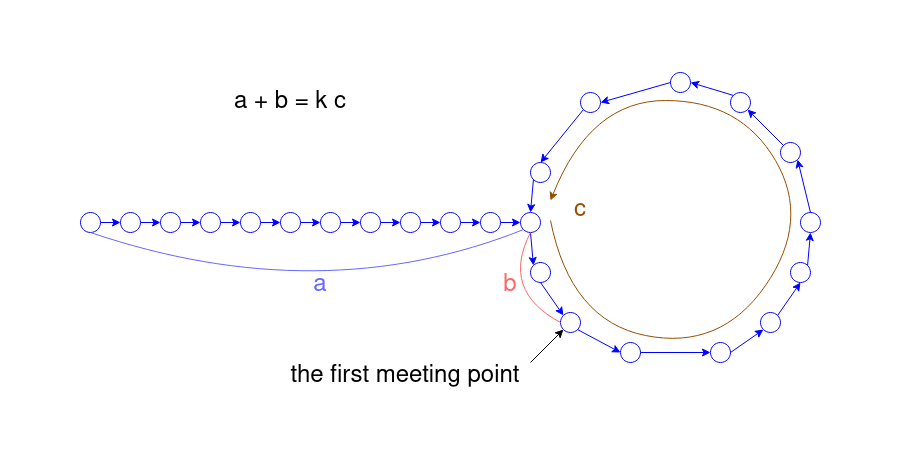

The diagram above was exported from draw.io. Its source (the exported page's mxGraphModel, read from the mxfile embedded in the PNG):
<mxGraphModel dx="1360" dy="795" grid="1" gridSize="10" guides="1" tooltips="1" connect="1" arrows="1" fold="1" page="1" pageScale="1" pageWidth="900" pageHeight="450" math="0" shadow="0">
  <root>
    <mxCell id="0" />
    <mxCell id="1" parent="0" />
    <mxCell id="gX-fYTvrxCtBmKHp1LMM-1" value="" style="ellipse;whiteSpace=wrap;html=1;aspect=fixed;strokeColor=#0000FF;" parent="1" vertex="1">
      <mxGeometry x="80" y="212" width="20" height="20" as="geometry" />
    </mxCell>
    <mxCell id="gX-fYTvrxCtBmKHp1LMM-2" value="" style="ellipse;whiteSpace=wrap;html=1;aspect=fixed;strokeColor=#0000FF;" parent="1" vertex="1">
      <mxGeometry x="120" y="212" width="20" height="20" as="geometry" />
    </mxCell>
    <mxCell id="gX-fYTvrxCtBmKHp1LMM-3" value="" style="ellipse;whiteSpace=wrap;html=1;aspect=fixed;strokeColor=#0000FF;" parent="1" vertex="1">
      <mxGeometry x="160" y="212" width="20" height="20" as="geometry" />
    </mxCell>
    <mxCell id="gX-fYTvrxCtBmKHp1LMM-4" value="" style="ellipse;whiteSpace=wrap;html=1;aspect=fixed;strokeColor=#0000FF;" parent="1" vertex="1">
      <mxGeometry x="200" y="212" width="20" height="20" as="geometry" />
    </mxCell>
    <mxCell id="gX-fYTvrxCtBmKHp1LMM-5" value="" style="ellipse;whiteSpace=wrap;html=1;aspect=fixed;strokeColor=#0000FF;" parent="1" vertex="1">
      <mxGeometry x="240" y="212" width="20" height="20" as="geometry" />
    </mxCell>
    <mxCell id="gX-fYTvrxCtBmKHp1LMM-11" value="" style="ellipse;whiteSpace=wrap;html=1;aspect=fixed;strokeColor=#0000FF;" parent="1" vertex="1">
      <mxGeometry x="480" y="212" width="20" height="20" as="geometry" />
    </mxCell>
    <mxCell id="gX-fYTvrxCtBmKHp1LMM-12" value="" style="ellipse;whiteSpace=wrap;html=1;aspect=fixed;strokeColor=#0000FF;" parent="1" vertex="1">
      <mxGeometry x="520" y="212" width="20" height="20" as="geometry" />
    </mxCell>
    <mxCell id="gX-fYTvrxCtBmKHp1LMM-15" value="" style="ellipse;whiteSpace=wrap;html=1;aspect=fixed;strokeColor=#0000FF;" parent="1" vertex="1">
      <mxGeometry x="530" y="162" width="20" height="20" as="geometry" />
    </mxCell>
    <mxCell id="gX-fYTvrxCtBmKHp1LMM-16" value="" style="ellipse;whiteSpace=wrap;html=1;aspect=fixed;strokeColor=#0000FF;" parent="1" vertex="1">
      <mxGeometry x="530" y="262" width="20" height="20" as="geometry" />
    </mxCell>
    <mxCell id="gX-fYTvrxCtBmKHp1LMM-17" value="" style="ellipse;whiteSpace=wrap;html=1;aspect=fixed;strokeColor=#0000FF;" parent="1" vertex="1">
      <mxGeometry x="560" y="312" width="20" height="20" as="geometry" />
    </mxCell>
    <mxCell id="gX-fYTvrxCtBmKHp1LMM-18" value="" style="ellipse;whiteSpace=wrap;html=1;aspect=fixed;strokeColor=#0000FF;" parent="1" vertex="1">
      <mxGeometry x="620" y="342" width="20" height="20" as="geometry" />
    </mxCell>
    <mxCell id="gX-fYTvrxCtBmKHp1LMM-19" value="" style="ellipse;whiteSpace=wrap;html=1;aspect=fixed;strokeColor=#0000FF;" parent="1" vertex="1">
      <mxGeometry x="710" y="342" width="20" height="20" as="geometry" />
    </mxCell>
    <mxCell id="gX-fYTvrxCtBmKHp1LMM-20" value="" style="ellipse;whiteSpace=wrap;html=1;aspect=fixed;strokeColor=#0000FF;" parent="1" vertex="1">
      <mxGeometry x="760" y="312" width="20" height="20" as="geometry" />
    </mxCell>
    <mxCell id="gX-fYTvrxCtBmKHp1LMM-21" value="" style="ellipse;whiteSpace=wrap;html=1;aspect=fixed;strokeColor=#0000FF;" parent="1" vertex="1">
      <mxGeometry x="790" y="262" width="20" height="20" as="geometry" />
    </mxCell>
    <mxCell id="gX-fYTvrxCtBmKHp1LMM-22" value="" style="ellipse;whiteSpace=wrap;html=1;aspect=fixed;strokeColor=#0000FF;" parent="1" vertex="1">
      <mxGeometry x="800" y="212" width="20" height="20" as="geometry" />
    </mxCell>
    <mxCell id="gX-fYTvrxCtBmKHp1LMM-24" value="" style="ellipse;whiteSpace=wrap;html=1;aspect=fixed;strokeColor=#0000FF;" parent="1" vertex="1">
      <mxGeometry x="780" y="142" width="20" height="20" as="geometry" />
    </mxCell>
    <mxCell id="gX-fYTvrxCtBmKHp1LMM-25" value="" style="ellipse;whiteSpace=wrap;html=1;aspect=fixed;strokeColor=#0000FF;" parent="1" vertex="1">
      <mxGeometry x="730" y="92" width="20" height="20" as="geometry" />
    </mxCell>
    <mxCell id="gX-fYTvrxCtBmKHp1LMM-30" value="" style="ellipse;whiteSpace=wrap;html=1;aspect=fixed;strokeColor=#0000FF;" parent="1" vertex="1">
      <mxGeometry x="670" y="72" width="20" height="20" as="geometry" />
    </mxCell>
    <mxCell id="gX-fYTvrxCtBmKHp1LMM-31" value="" style="ellipse;whiteSpace=wrap;html=1;aspect=fixed;strokeColor=#0000FF;" parent="1" vertex="1">
      <mxGeometry x="580" y="92" width="20" height="20" as="geometry" />
    </mxCell>
    <mxCell id="gX-fYTvrxCtBmKHp1LMM-32" value="" style="endArrow=classic;html=1;rounded=0;exitX=1;exitY=0.5;exitDx=0;exitDy=0;entryX=0;entryY=0.5;entryDx=0;entryDy=0;strokeColor=#0000FF;" parent="1" source="gX-fYTvrxCtBmKHp1LMM-1" target="gX-fYTvrxCtBmKHp1LMM-2" edge="1">
      <mxGeometry width="50" height="50" relative="1" as="geometry">
        <mxPoint x="400" y="362" as="sourcePoint" />
        <mxPoint x="450" y="312" as="targetPoint" />
      </mxGeometry>
    </mxCell>
    <mxCell id="gX-fYTvrxCtBmKHp1LMM-34" value="" style="endArrow=classic;html=1;rounded=0;exitX=1;exitY=0.5;exitDx=0;exitDy=0;entryX=0;entryY=0.5;entryDx=0;entryDy=0;strokeColor=#0000FF;" parent="1" source="gX-fYTvrxCtBmKHp1LMM-2" target="gX-fYTvrxCtBmKHp1LMM-3" edge="1">
      <mxGeometry width="50" height="50" relative="1" as="geometry">
        <mxPoint x="400" y="362" as="sourcePoint" />
        <mxPoint x="450" y="312" as="targetPoint" />
      </mxGeometry>
    </mxCell>
    <mxCell id="gX-fYTvrxCtBmKHp1LMM-35" value="" style="endArrow=classic;html=1;rounded=0;exitX=1;exitY=0.5;exitDx=0;exitDy=0;entryX=0;entryY=0.5;entryDx=0;entryDy=0;strokeColor=#0000FF;" parent="1" source="gX-fYTvrxCtBmKHp1LMM-3" target="gX-fYTvrxCtBmKHp1LMM-4" edge="1">
      <mxGeometry width="50" height="50" relative="1" as="geometry">
        <mxPoint x="400" y="362" as="sourcePoint" />
        <mxPoint x="450" y="312" as="targetPoint" />
      </mxGeometry>
    </mxCell>
    <mxCell id="gX-fYTvrxCtBmKHp1LMM-36" value="" style="endArrow=classic;html=1;rounded=0;exitX=1;exitY=0.5;exitDx=0;exitDy=0;entryX=0;entryY=0.5;entryDx=0;entryDy=0;strokeColor=#0000FF;" parent="1" source="gX-fYTvrxCtBmKHp1LMM-4" target="gX-fYTvrxCtBmKHp1LMM-5" edge="1">
      <mxGeometry width="50" height="50" relative="1" as="geometry">
        <mxPoint x="400" y="362" as="sourcePoint" />
        <mxPoint x="450" y="312" as="targetPoint" />
      </mxGeometry>
    </mxCell>
    <mxCell id="gX-fYTvrxCtBmKHp1LMM-37" value="" style="ellipse;whiteSpace=wrap;html=1;aspect=fixed;strokeColor=#0000FF;" parent="1" vertex="1">
      <mxGeometry x="280" y="212" width="20" height="20" as="geometry" />
    </mxCell>
    <mxCell id="gX-fYTvrxCtBmKHp1LMM-38" value="" style="ellipse;whiteSpace=wrap;html=1;aspect=fixed;strokeColor=#0000FF;" parent="1" vertex="1">
      <mxGeometry x="320" y="212" width="20" height="20" as="geometry" />
    </mxCell>
    <mxCell id="gX-fYTvrxCtBmKHp1LMM-39" value="" style="ellipse;whiteSpace=wrap;html=1;aspect=fixed;strokeColor=#0000FF;" parent="1" vertex="1">
      <mxGeometry x="360" y="212" width="20" height="20" as="geometry" />
    </mxCell>
    <mxCell id="gX-fYTvrxCtBmKHp1LMM-40" value="" style="ellipse;whiteSpace=wrap;html=1;aspect=fixed;strokeColor=#0000FF;" parent="1" vertex="1">
      <mxGeometry x="400" y="212" width="20" height="20" as="geometry" />
    </mxCell>
    <mxCell id="gX-fYTvrxCtBmKHp1LMM-41" value="" style="ellipse;whiteSpace=wrap;html=1;aspect=fixed;strokeColor=#0000FF;" parent="1" vertex="1">
      <mxGeometry x="440" y="212" width="20" height="20" as="geometry" />
    </mxCell>
    <mxCell id="gX-fYTvrxCtBmKHp1LMM-42" value="" style="endArrow=classic;html=1;rounded=0;exitX=1;exitY=0.5;exitDx=0;exitDy=0;entryX=0;entryY=0.5;entryDx=0;entryDy=0;strokeColor=#0000FF;" parent="1" source="gX-fYTvrxCtBmKHp1LMM-37" target="gX-fYTvrxCtBmKHp1LMM-38" edge="1">
      <mxGeometry width="50" height="50" relative="1" as="geometry">
        <mxPoint x="600" y="362" as="sourcePoint" />
        <mxPoint x="650" y="312" as="targetPoint" />
      </mxGeometry>
    </mxCell>
    <mxCell id="gX-fYTvrxCtBmKHp1LMM-43" value="" style="endArrow=classic;html=1;rounded=0;exitX=1;exitY=0.5;exitDx=0;exitDy=0;entryX=0;entryY=0.5;entryDx=0;entryDy=0;strokeColor=#0000FF;" parent="1" source="gX-fYTvrxCtBmKHp1LMM-38" target="gX-fYTvrxCtBmKHp1LMM-39" edge="1">
      <mxGeometry width="50" height="50" relative="1" as="geometry">
        <mxPoint x="600" y="362" as="sourcePoint" />
        <mxPoint x="650" y="312" as="targetPoint" />
      </mxGeometry>
    </mxCell>
    <mxCell id="gX-fYTvrxCtBmKHp1LMM-44" value="" style="endArrow=classic;html=1;rounded=0;exitX=1;exitY=0.5;exitDx=0;exitDy=0;entryX=0;entryY=0.5;entryDx=0;entryDy=0;strokeColor=#0000FF;" parent="1" source="gX-fYTvrxCtBmKHp1LMM-39" target="gX-fYTvrxCtBmKHp1LMM-40" edge="1">
      <mxGeometry width="50" height="50" relative="1" as="geometry">
        <mxPoint x="600" y="362" as="sourcePoint" />
        <mxPoint x="650" y="312" as="targetPoint" />
      </mxGeometry>
    </mxCell>
    <mxCell id="gX-fYTvrxCtBmKHp1LMM-45" value="" style="endArrow=classic;html=1;rounded=0;exitX=1;exitY=0.5;exitDx=0;exitDy=0;entryX=0;entryY=0.5;entryDx=0;entryDy=0;strokeColor=#0000FF;" parent="1" source="gX-fYTvrxCtBmKHp1LMM-40" target="gX-fYTvrxCtBmKHp1LMM-41" edge="1">
      <mxGeometry width="50" height="50" relative="1" as="geometry">
        <mxPoint x="600" y="362" as="sourcePoint" />
        <mxPoint x="650" y="312" as="targetPoint" />
      </mxGeometry>
    </mxCell>
    <mxCell id="gX-fYTvrxCtBmKHp1LMM-46" value="" style="endArrow=classic;html=1;rounded=0;exitX=1;exitY=0.5;exitDx=0;exitDy=0;entryX=0;entryY=0.5;entryDx=0;entryDy=0;strokeColor=#0000FF;" parent="1" source="gX-fYTvrxCtBmKHp1LMM-5" target="gX-fYTvrxCtBmKHp1LMM-37" edge="1">
      <mxGeometry width="50" height="50" relative="1" as="geometry">
        <mxPoint x="400" y="362" as="sourcePoint" />
        <mxPoint x="450" y="312" as="targetPoint" />
      </mxGeometry>
    </mxCell>
    <mxCell id="gX-fYTvrxCtBmKHp1LMM-47" value="" style="endArrow=classic;html=1;rounded=0;exitX=1;exitY=0.5;exitDx=0;exitDy=0;entryX=0;entryY=0.5;entryDx=0;entryDy=0;strokeColor=#0000FF;" parent="1" source="gX-fYTvrxCtBmKHp1LMM-41" target="gX-fYTvrxCtBmKHp1LMM-11" edge="1">
      <mxGeometry width="50" height="50" relative="1" as="geometry">
        <mxPoint x="400" y="362" as="sourcePoint" />
        <mxPoint x="450" y="312" as="targetPoint" />
      </mxGeometry>
    </mxCell>
    <mxCell id="gX-fYTvrxCtBmKHp1LMM-48" value="" style="endArrow=classic;html=1;rounded=0;exitX=1;exitY=0.5;exitDx=0;exitDy=0;entryX=0;entryY=0.5;entryDx=0;entryDy=0;strokeColor=#0000FF;" parent="1" source="gX-fYTvrxCtBmKHp1LMM-11" target="gX-fYTvrxCtBmKHp1LMM-12" edge="1">
      <mxGeometry width="50" height="50" relative="1" as="geometry">
        <mxPoint x="400" y="362" as="sourcePoint" />
        <mxPoint x="450" y="312" as="targetPoint" />
      </mxGeometry>
    </mxCell>
    <mxCell id="gX-fYTvrxCtBmKHp1LMM-49" value="" style="endArrow=classic;html=1;rounded=0;exitX=0.5;exitY=1;exitDx=0;exitDy=0;entryX=0;entryY=0;entryDx=0;entryDy=0;strokeColor=#0000FF;" parent="1" source="gX-fYTvrxCtBmKHp1LMM-12" target="gX-fYTvrxCtBmKHp1LMM-16" edge="1">
      <mxGeometry width="50" height="50" relative="1" as="geometry">
        <mxPoint x="400" y="362" as="sourcePoint" />
        <mxPoint x="450" y="312" as="targetPoint" />
      </mxGeometry>
    </mxCell>
    <mxCell id="gX-fYTvrxCtBmKHp1LMM-50" value="" style="endArrow=classic;html=1;rounded=0;exitX=0.5;exitY=1;exitDx=0;exitDy=0;entryX=0;entryY=0;entryDx=0;entryDy=0;strokeColor=#0000FF;" parent="1" source="gX-fYTvrxCtBmKHp1LMM-16" target="gX-fYTvrxCtBmKHp1LMM-17" edge="1">
      <mxGeometry width="50" height="50" relative="1" as="geometry">
        <mxPoint x="400" y="362" as="sourcePoint" />
        <mxPoint x="450" y="312" as="targetPoint" />
      </mxGeometry>
    </mxCell>
    <mxCell id="gX-fYTvrxCtBmKHp1LMM-51" value="" style="endArrow=classic;html=1;rounded=0;exitX=1;exitY=1;exitDx=0;exitDy=0;entryX=0;entryY=0.5;entryDx=0;entryDy=0;strokeColor=#0000FF;" parent="1" source="gX-fYTvrxCtBmKHp1LMM-17" target="gX-fYTvrxCtBmKHp1LMM-18" edge="1">
      <mxGeometry width="50" height="50" relative="1" as="geometry">
        <mxPoint x="400" y="362" as="sourcePoint" />
        <mxPoint x="450" y="312" as="targetPoint" />
      </mxGeometry>
    </mxCell>
    <mxCell id="gX-fYTvrxCtBmKHp1LMM-52" value="" style="endArrow=classic;html=1;rounded=0;exitX=1;exitY=0.5;exitDx=0;exitDy=0;entryX=0;entryY=0.5;entryDx=0;entryDy=0;strokeColor=#0000FF;" parent="1" source="gX-fYTvrxCtBmKHp1LMM-18" target="gX-fYTvrxCtBmKHp1LMM-19" edge="1">
      <mxGeometry width="50" height="50" relative="1" as="geometry">
        <mxPoint x="400" y="362" as="sourcePoint" />
        <mxPoint x="450" y="312" as="targetPoint" />
      </mxGeometry>
    </mxCell>
    <mxCell id="gX-fYTvrxCtBmKHp1LMM-53" value="" style="endArrow=classic;html=1;rounded=0;exitX=1;exitY=0.5;exitDx=0;exitDy=0;entryX=0;entryY=1;entryDx=0;entryDy=0;strokeColor=#0000FF;" parent="1" source="gX-fYTvrxCtBmKHp1LMM-19" target="gX-fYTvrxCtBmKHp1LMM-20" edge="1">
      <mxGeometry width="50" height="50" relative="1" as="geometry">
        <mxPoint x="400" y="362" as="sourcePoint" />
        <mxPoint x="450" y="312" as="targetPoint" />
      </mxGeometry>
    </mxCell>
    <mxCell id="gX-fYTvrxCtBmKHp1LMM-54" value="" style="endArrow=classic;html=1;rounded=0;exitX=1;exitY=0;exitDx=0;exitDy=0;entryX=0.5;entryY=1;entryDx=0;entryDy=0;strokeColor=#0000FF;" parent="1" source="gX-fYTvrxCtBmKHp1LMM-20" target="gX-fYTvrxCtBmKHp1LMM-21" edge="1">
      <mxGeometry width="50" height="50" relative="1" as="geometry">
        <mxPoint x="400" y="362" as="sourcePoint" />
        <mxPoint x="450" y="312" as="targetPoint" />
      </mxGeometry>
    </mxCell>
    <mxCell id="gX-fYTvrxCtBmKHp1LMM-55" value="" style="endArrow=classic;html=1;rounded=0;entryX=0.5;entryY=1;entryDx=0;entryDy=0;exitX=1;exitY=0;exitDx=0;exitDy=0;strokeColor=#0000FF;" parent="1" source="gX-fYTvrxCtBmKHp1LMM-21" target="gX-fYTvrxCtBmKHp1LMM-22" edge="1">
      <mxGeometry width="50" height="50" relative="1" as="geometry">
        <mxPoint x="400" y="362" as="sourcePoint" />
        <mxPoint x="450" y="312" as="targetPoint" />
      </mxGeometry>
    </mxCell>
    <mxCell id="gX-fYTvrxCtBmKHp1LMM-56" value="" style="endArrow=classic;html=1;rounded=0;exitX=0.5;exitY=0;exitDx=0;exitDy=0;entryX=1;entryY=1;entryDx=0;entryDy=0;strokeColor=#0000FF;" parent="1" source="gX-fYTvrxCtBmKHp1LMM-22" target="gX-fYTvrxCtBmKHp1LMM-24" edge="1">
      <mxGeometry width="50" height="50" relative="1" as="geometry">
        <mxPoint x="400" y="362" as="sourcePoint" />
        <mxPoint x="450" y="312" as="targetPoint" />
      </mxGeometry>
    </mxCell>
    <mxCell id="gX-fYTvrxCtBmKHp1LMM-57" value="" style="endArrow=classic;html=1;rounded=0;exitX=0;exitY=0;exitDx=0;exitDy=0;entryX=1;entryY=1;entryDx=0;entryDy=0;strokeColor=#0000FF;" parent="1" source="gX-fYTvrxCtBmKHp1LMM-24" target="gX-fYTvrxCtBmKHp1LMM-25" edge="1">
      <mxGeometry width="50" height="50" relative="1" as="geometry">
        <mxPoint x="400" y="362" as="sourcePoint" />
        <mxPoint x="450" y="312" as="targetPoint" />
      </mxGeometry>
    </mxCell>
    <mxCell id="gX-fYTvrxCtBmKHp1LMM-58" value="" style="endArrow=classic;html=1;rounded=0;exitX=0;exitY=0;exitDx=0;exitDy=0;entryX=1;entryY=0.5;entryDx=0;entryDy=0;strokeColor=#0000FF;" parent="1" source="gX-fYTvrxCtBmKHp1LMM-25" target="gX-fYTvrxCtBmKHp1LMM-30" edge="1">
      <mxGeometry width="50" height="50" relative="1" as="geometry">
        <mxPoint x="400" y="362" as="sourcePoint" />
        <mxPoint x="450" y="312" as="targetPoint" />
      </mxGeometry>
    </mxCell>
    <mxCell id="gX-fYTvrxCtBmKHp1LMM-59" value="" style="endArrow=classic;html=1;rounded=0;exitX=0;exitY=0.5;exitDx=0;exitDy=0;entryX=1;entryY=0.5;entryDx=0;entryDy=0;strokeColor=#0000FF;" parent="1" source="gX-fYTvrxCtBmKHp1LMM-30" target="gX-fYTvrxCtBmKHp1LMM-31" edge="1">
      <mxGeometry width="50" height="50" relative="1" as="geometry">
        <mxPoint x="400" y="362" as="sourcePoint" />
        <mxPoint x="450" y="312" as="targetPoint" />
      </mxGeometry>
    </mxCell>
    <mxCell id="gX-fYTvrxCtBmKHp1LMM-60" value="" style="endArrow=classic;html=1;rounded=0;exitX=0;exitY=1;exitDx=0;exitDy=0;strokeColor=#0000FF;" parent="1" source="gX-fYTvrxCtBmKHp1LMM-31" edge="1">
      <mxGeometry width="50" height="50" relative="1" as="geometry">
        <mxPoint x="400" y="362" as="sourcePoint" />
        <mxPoint x="540" y="162" as="targetPoint" />
      </mxGeometry>
    </mxCell>
    <mxCell id="gX-fYTvrxCtBmKHp1LMM-61" value="" style="endArrow=classic;html=1;rounded=0;entryX=0.5;entryY=0;entryDx=0;entryDy=0;exitX=0;exitY=1;exitDx=0;exitDy=0;strokeColor=#0000FF;" parent="1" source="gX-fYTvrxCtBmKHp1LMM-15" target="gX-fYTvrxCtBmKHp1LMM-12" edge="1">
      <mxGeometry width="50" height="50" relative="1" as="geometry">
        <mxPoint x="540" y="182" as="sourcePoint" />
        <mxPoint x="450" y="312" as="targetPoint" />
      </mxGeometry>
    </mxCell>
    <mxCell id="gX-fYTvrxCtBmKHp1LMM-74" value="" style="curved=1;endArrow=none;html=1;rounded=0;exitX=0.5;exitY=1;exitDx=0;exitDy=0;entryX=0;entryY=1;entryDx=0;entryDy=0;endFill=0;fillColor=#dae8fc;strokeColor=#6666FF;" parent="1" source="gX-fYTvrxCtBmKHp1LMM-1" target="gX-fYTvrxCtBmKHp1LMM-12" edge="1">
      <mxGeometry width="50" height="50" relative="1" as="geometry">
        <mxPoint x="370" y="320" as="sourcePoint" />
        <mxPoint x="420" y="270" as="targetPoint" />
        <Array as="points">
          <mxPoint x="320" y="310" />
        </Array>
      </mxGeometry>
    </mxCell>
    <mxCell id="gX-fYTvrxCtBmKHp1LMM-75" value="&lt;div style=&quot;font-size: 24px;&quot;&gt;&lt;font style=&quot;font-size: 24px;&quot; color=&quot;#6666ff&quot;&gt;a&lt;/font&gt;&lt;/div&gt;" style="text;html=1;strokeColor=none;fillColor=none;align=center;verticalAlign=middle;whiteSpace=wrap;rounded=0;fontSize=24;" parent="1" vertex="1">
      <mxGeometry x="290" y="270" width="60" height="30" as="geometry" />
    </mxCell>
    <mxCell id="gX-fYTvrxCtBmKHp1LMM-76" value="" style="curved=1;endArrow=none;html=1;rounded=0;exitX=0.5;exitY=1;exitDx=0;exitDy=0;entryX=0;entryY=0.5;entryDx=0;entryDy=0;endFill=0;strokeColor=#FF6666;" parent="1" source="gX-fYTvrxCtBmKHp1LMM-12" target="gX-fYTvrxCtBmKHp1LMM-17" edge="1">
      <mxGeometry width="50" height="50" relative="1" as="geometry">
        <mxPoint x="370" y="320" as="sourcePoint" />
        <mxPoint x="420" y="270" as="targetPoint" />
        <Array as="points">
          <mxPoint x="500" y="290" />
        </Array>
      </mxGeometry>
    </mxCell>
    <mxCell id="gX-fYTvrxCtBmKHp1LMM-77" value="&lt;font style=&quot;font-size: 24px;&quot; color=&quot;#ff6666&quot;&gt;b&lt;/font&gt;" style="text;html=1;strokeColor=none;fillColor=none;align=center;verticalAlign=middle;whiteSpace=wrap;rounded=0;fontSize=24;" parent="1" vertex="1">
      <mxGeometry x="480" y="270" width="60" height="30" as="geometry" />
    </mxCell>
    <mxCell id="gX-fYTvrxCtBmKHp1LMM-80" value="" style="curved=1;endArrow=classic;html=1;rounded=0;fontColor=#FFE599;strokeColor=#994C00;" parent="1" edge="1">
      <mxGeometry width="50" height="50" relative="1" as="geometry">
        <mxPoint x="550" y="220" as="sourcePoint" />
        <mxPoint x="550" y="200" as="targetPoint" />
        <Array as="points">
          <mxPoint x="570" y="320" />
          <mxPoint x="720" y="350" />
          <mxPoint x="810" y="220" />
          <mxPoint x="740" y="100" />
          <mxPoint x="590" y="100" />
        </Array>
      </mxGeometry>
    </mxCell>
    <mxCell id="gX-fYTvrxCtBmKHp1LMM-81" value="c" style="text;html=1;strokeColor=none;fillColor=none;align=center;verticalAlign=middle;whiteSpace=wrap;rounded=0;fontSize=24;fontColor=#994C00;" parent="1" vertex="1">
      <mxGeometry x="550" y="195" width="60" height="30" as="geometry" />
    </mxCell>
    <mxCell id="gX-fYTvrxCtBmKHp1LMM-82" value="the first meeting point" style="text;html=1;strokeColor=none;fillColor=none;align=center;verticalAlign=middle;whiteSpace=wrap;rounded=0;fontSize=24;" parent="1" vertex="1">
      <mxGeometry x="280" y="362" width="250" height="28" as="geometry" />
    </mxCell>
    <mxCell id="gX-fYTvrxCtBmKHp1LMM-83" value="" style="endArrow=classic;html=1;rounded=0;exitX=1;exitY=0;exitDx=0;exitDy=0;entryX=0;entryY=1;entryDx=0;entryDy=0;" parent="1" source="gX-fYTvrxCtBmKHp1LMM-82" target="gX-fYTvrxCtBmKHp1LMM-17" edge="1">
      <mxGeometry width="50" height="50" relative="1" as="geometry">
        <mxPoint x="370" y="320" as="sourcePoint" />
        <mxPoint x="420" y="270" as="targetPoint" />
      </mxGeometry>
    </mxCell>
    <mxCell id="gX-fYTvrxCtBmKHp1LMM-84" value="a + b = k c" style="text;html=1;strokeColor=none;fillColor=none;align=center;verticalAlign=middle;whiteSpace=wrap;rounded=0;fontSize=24;" parent="1" vertex="1">
      <mxGeometry x="180" y="73" width="220" height="58" as="geometry" />
    </mxCell>
  </root>
</mxGraphModel>